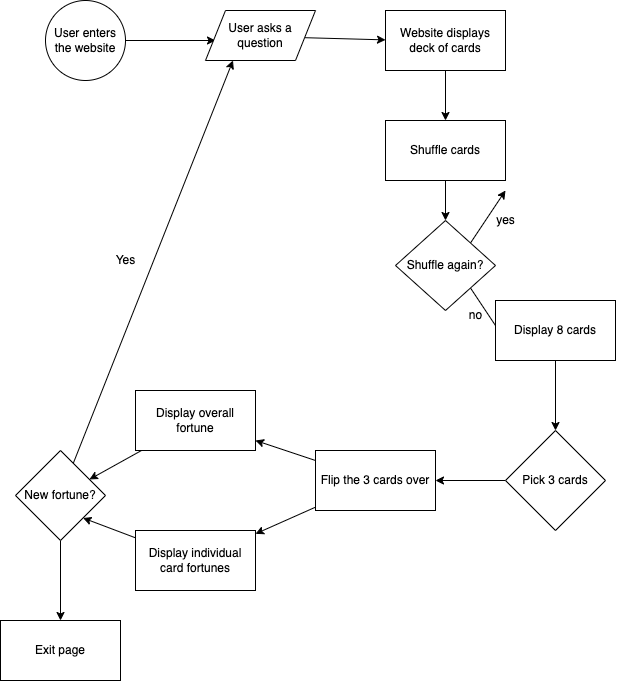

The diagram above was exported from draw.io. Its source (the exported page's mxGraphModel, read from the mxfile embedded in the PNG):
<mxGraphModel dx="1083" dy="543" grid="1" gridSize="10" guides="1" tooltips="1" connect="1" arrows="1" fold="1" page="1" pageScale="1" pageWidth="850" pageHeight="1100" math="0" shadow="0">
  <root>
    <mxCell id="0" />
    <mxCell id="1" parent="0" />
    <mxCell id="5" style="edgeStyle=none;html=1;entryX=0;entryY=0.5;entryDx=0;entryDy=0;" parent="1" source="3" edge="1">
      <mxGeometry relative="1" as="geometry">
        <mxPoint x="220" y="89.99999999999994" as="targetPoint" />
      </mxGeometry>
    </mxCell>
    <mxCell id="3" value="User enters the website" style="ellipse;whiteSpace=wrap;html=1;" parent="1" vertex="1">
      <mxGeometry x="50" y="50" width="80" height="80" as="geometry" />
    </mxCell>
    <mxCell id="13" style="edgeStyle=none;html=1;entryX=0.5;entryY=0;entryDx=0;entryDy=0;" parent="1" source="6" target="10" edge="1">
      <mxGeometry relative="1" as="geometry" />
    </mxCell>
    <mxCell id="6" value="Website displays deck of cards" style="whiteSpace=wrap;html=1;" parent="1" vertex="1">
      <mxGeometry x="390" y="60" width="120" height="60" as="geometry" />
    </mxCell>
    <mxCell id="9" value="" style="edgeStyle=none;html=1;" parent="1" edge="1">
      <mxGeometry relative="1" as="geometry">
        <mxPoint x="309.5187165775401" y="87.20320855614972" as="sourcePoint" />
        <mxPoint x="390" y="89.37837837837833" as="targetPoint" />
      </mxGeometry>
    </mxCell>
    <mxCell id="8" value="User asks a question" style="shape=parallelogram;perimeter=parallelogramPerimeter;whiteSpace=wrap;html=1;fixedSize=1;" parent="1" vertex="1">
      <mxGeometry x="210" y="60" width="110" height="50" as="geometry" />
    </mxCell>
    <mxCell id="18" style="edgeStyle=none;html=1;exitX=0.5;exitY=1;exitDx=0;exitDy=0;entryX=0.5;entryY=0;entryDx=0;entryDy=0;" parent="1" source="10" target="17" edge="1">
      <mxGeometry relative="1" as="geometry" />
    </mxCell>
    <mxCell id="10" value="Shuffle cards" style="whiteSpace=wrap;html=1;" parent="1" vertex="1">
      <mxGeometry x="390" y="170" width="120" height="60" as="geometry" />
    </mxCell>
    <mxCell id="19" style="edgeStyle=none;html=1;exitX=1;exitY=0;exitDx=0;exitDy=0;" parent="1" source="17" edge="1">
      <mxGeometry relative="1" as="geometry">
        <mxPoint x="510" y="240" as="targetPoint" />
      </mxGeometry>
    </mxCell>
    <mxCell id="22" style="edgeStyle=none;html=1;exitX=1;exitY=1;exitDx=0;exitDy=0;entryX=0.083;entryY=0.667;entryDx=0;entryDy=0;entryPerimeter=0;" parent="1" source="17" target="21" edge="1">
      <mxGeometry relative="1" as="geometry" />
    </mxCell>
    <mxCell id="17" value="Shuffle again?" style="rhombus;whiteSpace=wrap;html=1;" parent="1" vertex="1">
      <mxGeometry x="400" y="270" width="100" height="90" as="geometry" />
    </mxCell>
    <mxCell id="20" value="yes" style="text;html=1;align=center;verticalAlign=middle;resizable=0;points=[];autosize=1;strokeColor=none;fillColor=none;" parent="1" vertex="1">
      <mxGeometry x="490" y="255" width="40" height="30" as="geometry" />
    </mxCell>
    <mxCell id="26" value="" style="edgeStyle=none;html=1;" parent="1" source="21" target="25" edge="1">
      <mxGeometry relative="1" as="geometry" />
    </mxCell>
    <mxCell id="21" value="Display 8 cards" style="whiteSpace=wrap;html=1;" parent="1" vertex="1">
      <mxGeometry x="500" y="350" width="120" height="60" as="geometry" />
    </mxCell>
    <mxCell id="23" value="no" style="text;html=1;align=center;verticalAlign=middle;resizable=0;points=[];autosize=1;strokeColor=none;fillColor=none;" parent="1" vertex="1">
      <mxGeometry x="460" y="350" width="40" height="30" as="geometry" />
    </mxCell>
    <mxCell id="28" value="" style="edgeStyle=none;html=1;" parent="1" source="25" target="27" edge="1">
      <mxGeometry relative="1" as="geometry" />
    </mxCell>
    <mxCell id="25" value="Pick 3 cards" style="rhombus;whiteSpace=wrap;html=1;" parent="1" vertex="1">
      <mxGeometry x="510" y="480" width="100" height="100" as="geometry" />
    </mxCell>
    <mxCell id="30" value="" style="edgeStyle=none;html=1;" parent="1" source="27" target="29" edge="1">
      <mxGeometry relative="1" as="geometry" />
    </mxCell>
    <mxCell id="32" value="" style="edgeStyle=none;html=1;" parent="1" source="27" target="31" edge="1">
      <mxGeometry relative="1" as="geometry" />
    </mxCell>
    <mxCell id="27" value="Flip the 3 cards over" style="whiteSpace=wrap;html=1;" parent="1" vertex="1">
      <mxGeometry x="320" y="500" width="120" height="60" as="geometry" />
    </mxCell>
    <mxCell id="35" style="edgeStyle=none;html=1;entryX=1;entryY=1;entryDx=0;entryDy=0;" edge="1" parent="1" source="29" target="33">
      <mxGeometry relative="1" as="geometry" />
    </mxCell>
    <mxCell id="29" value="Display individual card fortunes" style="whiteSpace=wrap;html=1;" parent="1" vertex="1">
      <mxGeometry x="140" y="580" width="120" height="60" as="geometry" />
    </mxCell>
    <mxCell id="34" value="" style="edgeStyle=none;html=1;" edge="1" parent="1" source="31" target="33">
      <mxGeometry relative="1" as="geometry" />
    </mxCell>
    <mxCell id="31" value="Display overall fortune" style="whiteSpace=wrap;html=1;" parent="1" vertex="1">
      <mxGeometry x="140" y="440" width="120" height="60" as="geometry" />
    </mxCell>
    <mxCell id="36" style="edgeStyle=none;html=1;entryX=0.25;entryY=1;entryDx=0;entryDy=0;" edge="1" parent="1" source="33" target="8">
      <mxGeometry relative="1" as="geometry" />
    </mxCell>
    <mxCell id="39" style="edgeStyle=none;html=1;entryX=0.5;entryY=0;entryDx=0;entryDy=0;" edge="1" parent="1" source="33" target="38">
      <mxGeometry relative="1" as="geometry" />
    </mxCell>
    <mxCell id="33" value="New fortune?" style="rhombus;whiteSpace=wrap;html=1;" vertex="1" parent="1">
      <mxGeometry x="20" y="500" width="90" height="90" as="geometry" />
    </mxCell>
    <mxCell id="37" value="Yes" style="text;html=1;align=center;verticalAlign=middle;resizable=0;points=[];autosize=1;strokeColor=none;fillColor=none;" vertex="1" parent="1">
      <mxGeometry x="110" y="295" width="40" height="30" as="geometry" />
    </mxCell>
    <mxCell id="38" value="Exit page" style="whiteSpace=wrap;html=1;" vertex="1" parent="1">
      <mxGeometry x="5" y="670" width="120" height="60" as="geometry" />
    </mxCell>
  </root>
</mxGraphModel>